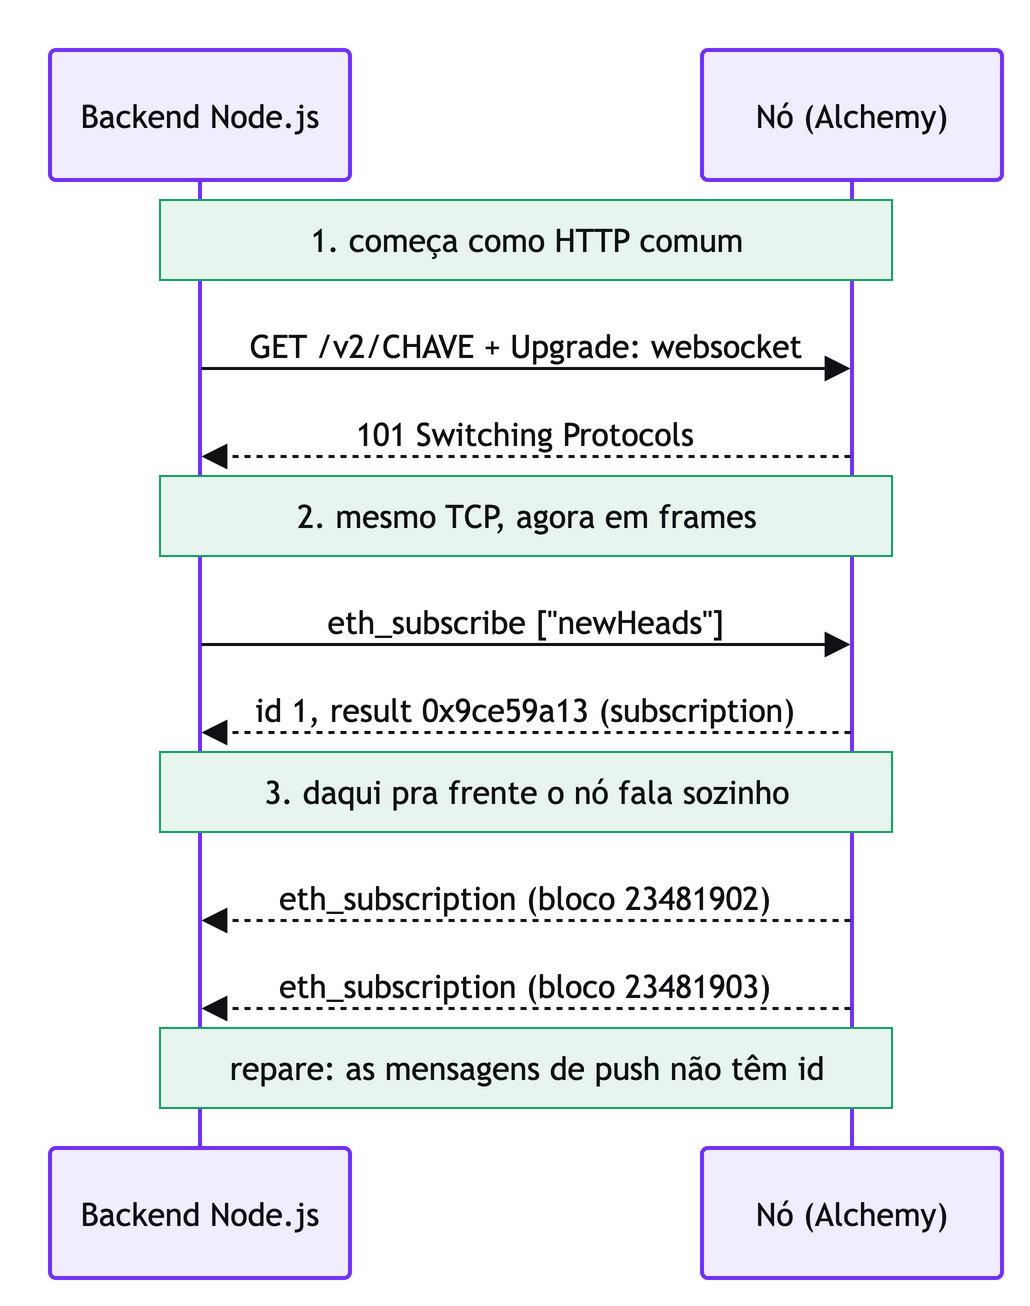

The diagram above was exported from draw.io. Its source (the exported page's mxGraphModel, read from the mxfile embedded in the PNG):
<mxGraphModel dx="-262" dy="-165" grid="0" gridSize="10" guides="1" tooltips="1" connect="1" arrows="1" fold="0" page="0" pageScale="1" pageWidth="827" pageHeight="1169" math="0" shadow="0">
  <root>
    <mxCell id="0" />
    <mxCell id="1" parent="0" />
    <UserObject label="Backend Node.js" mermaidId="n:C" mermaidBaseStyle="html=1;shape=umlLifeline;perimeter=lifelinePerimeter;whiteSpace=wrap;container=1;dropTarget=0;collapsible=0;recursiveResize=0;outlineConnect=0;portConstraint=eastwest;newEdgeStyle={&quot;edgeStyle&quot;:&quot;elbowEdgeStyle&quot;,&quot;elbow&quot;:&quot;vertical&quot;,&quot;curved&quot;:0,&quot;rounded&quot;:0};lifelineDashed=0;strokeWidth=2;rounded=1;absoluteArcSize=1;arcSize=6;lifelineColor=#7132f5;fillColor=#f2ecff;strokeColor=#7132f5;fontColor=#101114;size=65;lifelineMirror=1;fontFamily=Trebuchet MS,Verdana,Arial,sans-serif;fontSize=16;" mermaidBaseValue="Backend Node.js" id="2">
      <mxCell parent="1" style="html=1;shape=umlLifeline;perimeter=lifelinePerimeter;whiteSpace=wrap;container=1;dropTarget=0;collapsible=0;recursiveResize=0;outlineConnect=0;portConstraint=eastwest;newEdgeStyle={&quot;edgeStyle&quot;:&quot;elbowEdgeStyle&quot;,&quot;elbow&quot;:&quot;vertical&quot;,&quot;curved&quot;:0,&quot;rounded&quot;:0};lifelineDashed=0;strokeWidth=2;rounded=1;absoluteArcSize=1;arcSize=6;lifelineColor=#7132f5;fillColor=#f2ecff;strokeColor=#7132f5;fontColor=#101114;size=65;lifelineMirror=1;fontFamily=Trebuchet MS,Verdana,Arial,sans-serif;fontSize=16;" vertex="1">
        <mxGeometry height="614" width="150" as="geometry" />
      </mxCell>
    </UserObject>
    <UserObject label="Nó (Alchemy)" mermaidId="n:N" mermaidBaseStyle="html=1;shape=umlLifeline;perimeter=lifelinePerimeter;whiteSpace=wrap;container=1;dropTarget=0;collapsible=0;recursiveResize=0;outlineConnect=0;portConstraint=eastwest;newEdgeStyle={&quot;edgeStyle&quot;:&quot;elbowEdgeStyle&quot;,&quot;elbow&quot;:&quot;vertical&quot;,&quot;curved&quot;:0,&quot;rounded&quot;:0};lifelineDashed=0;strokeWidth=2;rounded=1;absoluteArcSize=1;arcSize=6;lifelineColor=#7132f5;fillColor=#f2ecff;strokeColor=#7132f5;fontColor=#101114;size=65;lifelineMirror=1;fontFamily=Trebuchet MS,Verdana,Arial,sans-serif;fontSize=16;" mermaidBaseValue="Nó (Alchemy)" id="3">
      <mxCell parent="1" style="html=1;shape=umlLifeline;perimeter=lifelinePerimeter;whiteSpace=wrap;container=1;dropTarget=0;collapsible=0;recursiveResize=0;outlineConnect=0;portConstraint=eastwest;newEdgeStyle={&quot;edgeStyle&quot;:&quot;elbowEdgeStyle&quot;,&quot;elbow&quot;:&quot;vertical&quot;,&quot;curved&quot;:0,&quot;rounded&quot;:0};lifelineDashed=0;strokeWidth=2;rounded=1;absoluteArcSize=1;arcSize=6;lifelineColor=#7132f5;fillColor=#f2ecff;strokeColor=#7132f5;fontColor=#101114;size=65;lifelineMirror=1;fontFamily=Trebuchet MS,Verdana,Arial,sans-serif;fontSize=16;" vertex="1">
        <mxGeometry height="614" width="150" x="326" as="geometry" />
      </mxCell>
    </UserObject>
    <UserObject label="GET /v2/CHAVE + Upgrade: websocket" mermaidId="e:C-&gt;N#0" mermaidBaseStyle="endArrow=block;endSize=9;verticalAlign=bottom;edgeStyle=elbowEdgeStyle;elbow=vertical;curved=0;rounded=0;fontSize=16;labelBackgroundColor=none;strokeWidth=1.5;strokeColor=#101114;fontColor=#101114;fontFamily=Trebuchet MS,Verdana,Arial,sans-serif;" mermaidBaseValue="GET /v2/CHAVE + Upgrade: websocket" id="4">
      <mxCell edge="1" parent="1" source="2" style="endArrow=block;endSize=9;verticalAlign=bottom;edgeStyle=elbowEdgeStyle;elbow=vertical;curved=0;rounded=0;fontSize=16;labelBackgroundColor=none;strokeWidth=1.5;strokeColor=#101114;fontColor=#101114;fontFamily=Trebuchet MS,Verdana,Arial,sans-serif;" target="3">
        <mxGeometry relative="1" as="geometry">
          <Array as="points">
            <mxPoint x="238" y="159" />
          </Array>
          <mxPoint x="75" y="159" as="sourcePoint" />
          <mxPoint x="401" y="159" as="targetPoint" />
        </mxGeometry>
      </mxCell>
    </UserObject>
    <UserObject label="101 Switching Protocols" mermaidId="e:N-&gt;C#0" mermaidBaseStyle="dashed=1;fixDash=1;dashPattern=3 3;endArrow=block;endSize=9;verticalAlign=bottom;edgeStyle=elbowEdgeStyle;elbow=vertical;curved=0;rounded=0;fontSize=16;labelBackgroundColor=none;strokeWidth=1.5;strokeColor=#101114;fontColor=#101114;fontFamily=Trebuchet MS,Verdana,Arial,sans-serif;" mermaidBaseValue="101 Switching Protocols" id="5">
      <mxCell edge="1" parent="1" source="3" style="dashed=1;fixDash=1;dashPattern=3 3;endArrow=block;endSize=9;verticalAlign=bottom;edgeStyle=elbowEdgeStyle;elbow=vertical;curved=0;rounded=0;fontSize=16;labelBackgroundColor=none;strokeWidth=1.5;strokeColor=#101114;fontColor=#101114;fontFamily=Trebuchet MS,Verdana,Arial,sans-serif;" target="2">
        <mxGeometry relative="1" as="geometry">
          <Array as="points">
            <mxPoint x="238" y="203" />
          </Array>
          <mxPoint x="401" y="203" as="sourcePoint" />
          <mxPoint x="75" y="203" as="targetPoint" />
        </mxGeometry>
      </mxCell>
    </UserObject>
    <UserObject label="eth_subscribe [&quot;newHeads&quot;]" mermaidId="e:C-&gt;N#1" mermaidBaseStyle="endArrow=block;endSize=9;verticalAlign=bottom;edgeStyle=elbowEdgeStyle;elbow=vertical;curved=0;rounded=0;fontSize=16;labelBackgroundColor=none;strokeWidth=1.5;strokeColor=#101114;fontColor=#101114;fontFamily=Trebuchet MS,Verdana,Arial,sans-serif;" mermaidBaseValue="eth_subscribe [&quot;newHeads&quot;]" id="6">
      <mxCell edge="1" parent="1" source="2" style="endArrow=block;endSize=9;verticalAlign=bottom;edgeStyle=elbowEdgeStyle;elbow=vertical;curved=0;rounded=0;fontSize=16;labelBackgroundColor=none;strokeWidth=1.5;strokeColor=#101114;fontColor=#101114;fontFamily=Trebuchet MS,Verdana,Arial,sans-serif;" target="3">
        <mxGeometry relative="1" as="geometry">
          <Array as="points">
            <mxPoint x="238" y="297" />
          </Array>
          <mxPoint x="75" y="297" as="sourcePoint" />
          <mxPoint x="401" y="297" as="targetPoint" />
        </mxGeometry>
      </mxCell>
    </UserObject>
    <UserObject label="id 1, result 0x9ce59a13 (subscription)" mermaidId="e:N-&gt;C#1" mermaidBaseStyle="dashed=1;fixDash=1;dashPattern=3 3;endArrow=block;endSize=9;verticalAlign=bottom;edgeStyle=elbowEdgeStyle;elbow=vertical;curved=0;rounded=0;fontSize=16;labelBackgroundColor=none;strokeWidth=1.5;strokeColor=#101114;fontColor=#101114;fontFamily=Trebuchet MS,Verdana,Arial,sans-serif;" mermaidBaseValue="id 1, result 0x9ce59a13 (subscription)" id="7">
      <mxCell edge="1" parent="1" source="3" style="dashed=1;fixDash=1;dashPattern=3 3;endArrow=block;endSize=9;verticalAlign=bottom;edgeStyle=elbowEdgeStyle;elbow=vertical;curved=0;rounded=0;fontSize=16;labelBackgroundColor=none;strokeWidth=1.5;strokeColor=#101114;fontColor=#101114;fontFamily=Trebuchet MS,Verdana,Arial,sans-serif;" target="2">
        <mxGeometry relative="1" as="geometry">
          <Array as="points">
            <mxPoint x="238" y="341" />
          </Array>
          <mxPoint x="401" y="341" as="sourcePoint" />
          <mxPoint x="75" y="341" as="targetPoint" />
        </mxGeometry>
      </mxCell>
    </UserObject>
    <UserObject label="eth_subscription (bloco 23481902)" mermaidId="e:N-&gt;C#2" mermaidBaseStyle="dashed=1;fixDash=1;dashPattern=3 3;endArrow=block;endSize=9;verticalAlign=bottom;edgeStyle=elbowEdgeStyle;elbow=vertical;curved=0;rounded=0;fontSize=16;labelBackgroundColor=none;strokeWidth=1.5;strokeColor=#101114;fontColor=#101114;fontFamily=Trebuchet MS,Verdana,Arial,sans-serif;" mermaidBaseValue="eth_subscription (bloco 23481902)" id="8">
      <mxCell edge="1" parent="1" source="3" style="dashed=1;fixDash=1;dashPattern=3 3;endArrow=block;endSize=9;verticalAlign=bottom;edgeStyle=elbowEdgeStyle;elbow=vertical;curved=0;rounded=0;fontSize=16;labelBackgroundColor=none;strokeWidth=1.5;strokeColor=#101114;fontColor=#101114;fontFamily=Trebuchet MS,Verdana,Arial,sans-serif;" target="2">
        <mxGeometry relative="1" as="geometry">
          <Array as="points">
            <mxPoint x="238" y="435" />
          </Array>
          <mxPoint x="401" y="435" as="sourcePoint" />
          <mxPoint x="75" y="435" as="targetPoint" />
        </mxGeometry>
      </mxCell>
    </UserObject>
    <UserObject label="eth_subscription (bloco 23481903)" mermaidId="e:N-&gt;C#3" mermaidBaseStyle="dashed=1;fixDash=1;dashPattern=3 3;endArrow=block;endSize=9;verticalAlign=bottom;edgeStyle=elbowEdgeStyle;elbow=vertical;curved=0;rounded=0;fontSize=16;labelBackgroundColor=none;strokeWidth=1.5;strokeColor=#101114;fontColor=#101114;fontFamily=Trebuchet MS,Verdana,Arial,sans-serif;" mermaidBaseValue="eth_subscription (bloco 23481903)" id="9">
      <mxCell edge="1" parent="1" source="3" style="dashed=1;fixDash=1;dashPattern=3 3;endArrow=block;endSize=9;verticalAlign=bottom;edgeStyle=elbowEdgeStyle;elbow=vertical;curved=0;rounded=0;fontSize=16;labelBackgroundColor=none;strokeWidth=1.5;strokeColor=#101114;fontColor=#101114;fontFamily=Trebuchet MS,Verdana,Arial,sans-serif;" target="2">
        <mxGeometry relative="1" as="geometry">
          <Array as="points">
            <mxPoint x="238" y="479" />
          </Array>
          <mxPoint x="401" y="479" as="sourcePoint" />
          <mxPoint x="75" y="479" as="targetPoint" />
        </mxGeometry>
      </mxCell>
    </UserObject>
    <UserObject label="1. começa como HTTP comum" mermaidId="n:note0" mermaidBaseStyle="html=1;fillColor=#e7f5ee;strokeColor=#149e61;fontColor=#101114;fontFamily=Trebuchet MS,Verdana,Arial,sans-serif;fontSize=16;" mermaidBaseValue="1. começa como HTTP comum" id="10">
      <mxCell parent="1" style="html=1;fillColor=#e7f5ee;strokeColor=#149e61;fontColor=#101114;fontFamily=Trebuchet MS,Verdana,Arial,sans-serif;fontSize=16;" vertex="1">
        <mxGeometry height="40" width="366" x="55" y="75" as="geometry" />
      </mxCell>
    </UserObject>
    <UserObject label="2. mesmo TCP, agora em frames" mermaidId="n:note1" mermaidBaseStyle="html=1;fillColor=#e7f5ee;strokeColor=#149e61;fontColor=#101114;fontFamily=Trebuchet MS,Verdana,Arial,sans-serif;fontSize=16;" mermaidBaseValue="2. mesmo TCP, agora em frames" id="11">
      <mxCell parent="1" style="html=1;fillColor=#e7f5ee;strokeColor=#149e61;fontColor=#101114;fontFamily=Trebuchet MS,Verdana,Arial,sans-serif;fontSize=16;" vertex="1">
        <mxGeometry height="40" width="366" x="55" y="213" as="geometry" />
      </mxCell>
    </UserObject>
    <UserObject label="3. daqui pra frente o nó fala sozinho" mermaidId="n:note2" mermaidBaseStyle="html=1;fillColor=#e7f5ee;strokeColor=#149e61;fontColor=#101114;fontFamily=Trebuchet MS,Verdana,Arial,sans-serif;fontSize=16;" mermaidBaseValue="3. daqui pra frente o nó fala sozinho" id="12">
      <mxCell parent="1" style="html=1;fillColor=#e7f5ee;strokeColor=#149e61;fontColor=#101114;fontFamily=Trebuchet MS,Verdana,Arial,sans-serif;fontSize=16;" vertex="1">
        <mxGeometry height="40" width="366" x="55" y="351" as="geometry" />
      </mxCell>
    </UserObject>
    <UserObject label="repare: as mensagens de push não têm id" mermaidId="n:note3" mermaidBaseStyle="html=1;fillColor=#e7f5ee;strokeColor=#149e61;fontColor=#101114;fontFamily=Trebuchet MS,Verdana,Arial,sans-serif;fontSize=16;" mermaidBaseValue="repare: as mensagens de push não têm id" id="13">
      <mxCell parent="1" style="html=1;fillColor=#e7f5ee;strokeColor=#149e61;fontColor=#101114;fontFamily=Trebuchet MS,Verdana,Arial,sans-serif;fontSize=16;" vertex="1">
        <mxGeometry height="40" width="366" x="55" y="489" as="geometry" />
      </mxCell>
    </UserObject>
  </root>
</mxGraphModel>